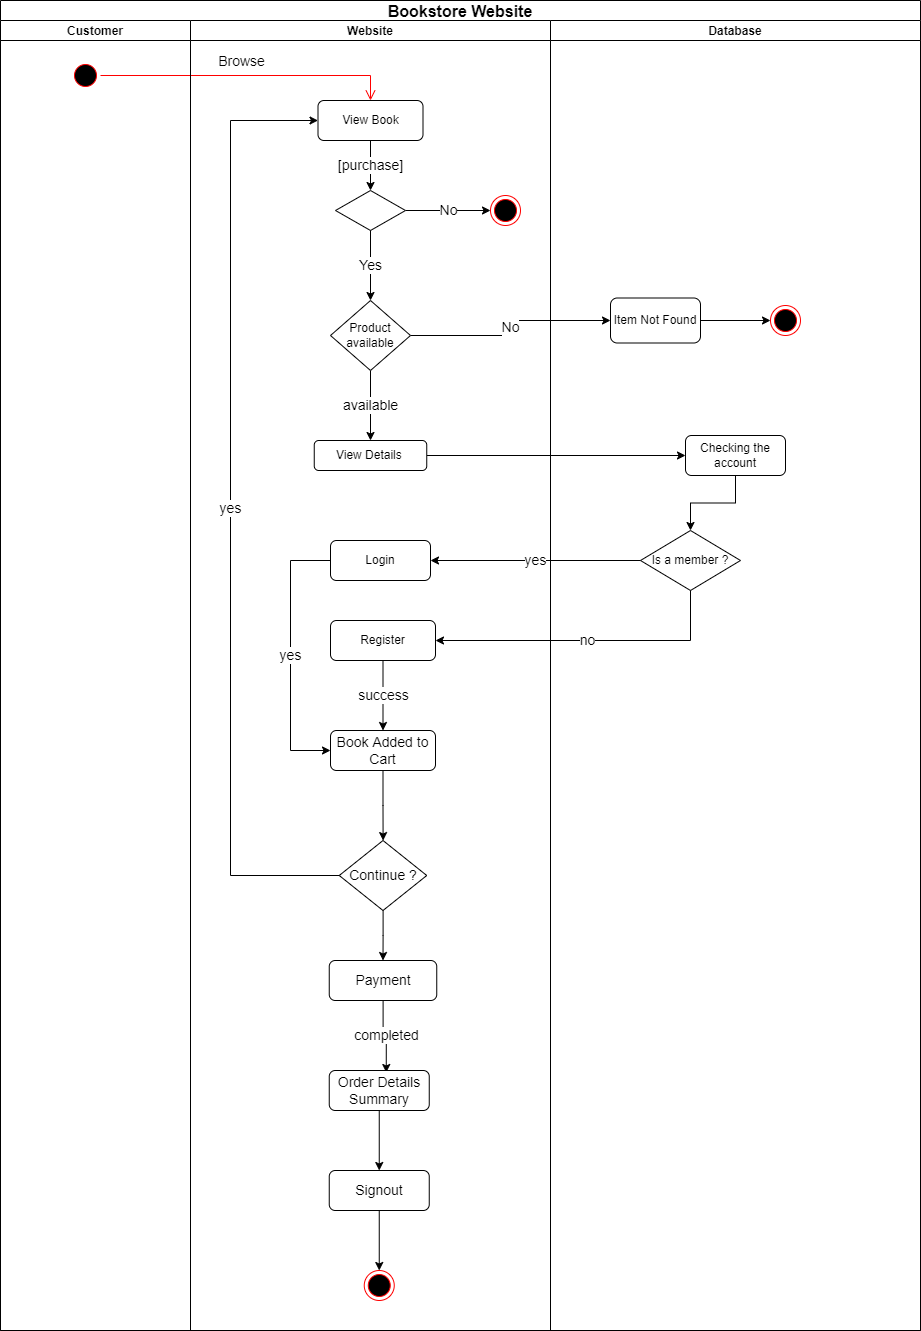

The diagram above was exported from draw.io. Its source (the exported page's mxGraphModel, read from the mxfile embedded in the PNG):
<mxGraphModel dx="994" dy="564" grid="1" gridSize="10" guides="1" tooltips="1" connect="1" arrows="1" fold="1" page="1" pageScale="1" pageWidth="827" pageHeight="1169" math="0" shadow="0">
  <root>
    <mxCell id="0" />
    <mxCell id="1" parent="0" />
    <mxCell id="Ij0EyRh9bLUVk3ihd_cN-2" value="Bookstore Website" style="swimlane;childLayout=stackLayout;resizeParent=1;resizeParentMax=0;startSize=20;fontSize=16;" parent="1" vertex="1">
      <mxGeometry x="630" y="70" width="920" height="1330" as="geometry" />
    </mxCell>
    <mxCell id="Ij0EyRh9bLUVk3ihd_cN-3" value="Customer" style="swimlane;startSize=20;" parent="Ij0EyRh9bLUVk3ihd_cN-2" vertex="1">
      <mxGeometry y="20" width="190" height="1310" as="geometry" />
    </mxCell>
    <mxCell id="Ij0EyRh9bLUVk3ihd_cN-7" value="" style="ellipse;html=1;shape=startState;fillColor=#000000;strokeColor=#ff0000;" parent="Ij0EyRh9bLUVk3ihd_cN-3" vertex="1">
      <mxGeometry x="70" y="40" width="30" height="30" as="geometry" />
    </mxCell>
    <mxCell id="Ij0EyRh9bLUVk3ihd_cN-8" value="" style="edgeStyle=orthogonalEdgeStyle;html=1;verticalAlign=bottom;endArrow=open;endSize=8;strokeColor=#ff0000;rounded=0;entryX=0.5;entryY=0;entryDx=0;entryDy=0;" parent="Ij0EyRh9bLUVk3ihd_cN-2" source="Ij0EyRh9bLUVk3ihd_cN-7" target="Ij0EyRh9bLUVk3ihd_cN-9" edge="1">
      <mxGeometry relative="1" as="geometry">
        <mxPoint x="85" y="130" as="targetPoint" />
      </mxGeometry>
    </mxCell>
    <mxCell id="I0-ThqHhvTa-iGX3Fmn6-1" value="Browse" style="edgeLabel;html=1;align=center;verticalAlign=middle;resizable=0;points=[];fontSize=14;" parent="Ij0EyRh9bLUVk3ihd_cN-8" connectable="0" vertex="1">
      <mxGeometry x="0.0542" y="1" relative="1" as="geometry">
        <mxPoint x="-15" y="-14" as="offset" />
      </mxGeometry>
    </mxCell>
    <mxCell id="x23IzYVAYjdSlkHxO0SG-8" value="No" style="edgeStyle=orthogonalEdgeStyle;rounded=0;orthogonalLoop=1;jettySize=auto;html=1;entryX=0;entryY=0.5;entryDx=0;entryDy=0;fontSize=14;" parent="Ij0EyRh9bLUVk3ihd_cN-2" source="x23IzYVAYjdSlkHxO0SG-3" target="x23IzYVAYjdSlkHxO0SG-7" edge="1">
      <mxGeometry relative="1" as="geometry" />
    </mxCell>
    <mxCell id="x23IzYVAYjdSlkHxO0SG-15" style="edgeStyle=orthogonalEdgeStyle;rounded=0;orthogonalLoop=1;jettySize=auto;html=1;" parent="Ij0EyRh9bLUVk3ihd_cN-2" source="x23IzYVAYjdSlkHxO0SG-12" target="x23IzYVAYjdSlkHxO0SG-21" edge="1">
      <mxGeometry relative="1" as="geometry">
        <mxPoint x="620" y="460" as="targetPoint" />
      </mxGeometry>
    </mxCell>
    <mxCell id="Ij0EyRh9bLUVk3ihd_cN-4" value="Website" style="swimlane;startSize=20;" parent="Ij0EyRh9bLUVk3ihd_cN-2" vertex="1">
      <mxGeometry x="190" y="20" width="360" height="1310" as="geometry" />
    </mxCell>
    <mxCell id="Ij0EyRh9bLUVk3ihd_cN-16" style="edgeStyle=orthogonalEdgeStyle;rounded=0;orthogonalLoop=1;jettySize=auto;html=1;entryX=0;entryY=0.5;entryDx=0;entryDy=0;" parent="Ij0EyRh9bLUVk3ihd_cN-4" source="Ij0EyRh9bLUVk3ihd_cN-11" edge="1">
      <mxGeometry relative="1" as="geometry" />
    </mxCell>
    <mxCell id="x23IzYVAYjdSlkHxO0SG-2" value="No" style="edgeStyle=orthogonalEdgeStyle;rounded=0;orthogonalLoop=1;jettySize=auto;html=1;entryX=0;entryY=0.5;entryDx=0;entryDy=0;fontSize=14;" parent="Ij0EyRh9bLUVk3ihd_cN-4" source="Ij0EyRh9bLUVk3ihd_cN-11" target="x23IzYVAYjdSlkHxO0SG-1" edge="1">
      <mxGeometry relative="1" as="geometry" />
    </mxCell>
    <mxCell id="Ij0EyRh9bLUVk3ihd_cN-11" value="" style="rhombus;whiteSpace=wrap;html=1;" parent="Ij0EyRh9bLUVk3ihd_cN-4" vertex="1">
      <mxGeometry x="145" y="170" width="70" height="40" as="geometry" />
    </mxCell>
    <mxCell id="Ij0EyRh9bLUVk3ihd_cN-14" value="[purchase]" style="edgeStyle=orthogonalEdgeStyle;rounded=0;orthogonalLoop=1;jettySize=auto;html=1;fontSize=14;" parent="Ij0EyRh9bLUVk3ihd_cN-4" source="Ij0EyRh9bLUVk3ihd_cN-9" target="Ij0EyRh9bLUVk3ihd_cN-11" edge="1">
      <mxGeometry relative="1" as="geometry" />
    </mxCell>
    <mxCell id="Ij0EyRh9bLUVk3ihd_cN-9" value="View Book" style="rounded=1;whiteSpace=wrap;html=1;" parent="Ij0EyRh9bLUVk3ihd_cN-4" vertex="1">
      <mxGeometry x="127.5" y="80" width="105" height="40" as="geometry" />
    </mxCell>
    <mxCell id="x23IzYVAYjdSlkHxO0SG-1" value="" style="ellipse;html=1;shape=endState;fillColor=#000000;strokeColor=#ff0000;" parent="Ij0EyRh9bLUVk3ihd_cN-4" vertex="1">
      <mxGeometry x="300" y="175" width="30" height="30" as="geometry" />
    </mxCell>
    <mxCell id="x23IzYVAYjdSlkHxO0SG-13" value="available" style="edgeStyle=orthogonalEdgeStyle;rounded=0;orthogonalLoop=1;jettySize=auto;html=1;entryX=0.5;entryY=0;entryDx=0;entryDy=0;fontSize=14;" parent="Ij0EyRh9bLUVk3ihd_cN-4" source="x23IzYVAYjdSlkHxO0SG-3" target="x23IzYVAYjdSlkHxO0SG-12" edge="1">
      <mxGeometry relative="1" as="geometry" />
    </mxCell>
    <mxCell id="x23IzYVAYjdSlkHxO0SG-3" value="Product available" style="rhombus;whiteSpace=wrap;html=1;" parent="Ij0EyRh9bLUVk3ihd_cN-4" vertex="1">
      <mxGeometry x="140" y="280" width="80" height="70" as="geometry" />
    </mxCell>
    <mxCell id="x23IzYVAYjdSlkHxO0SG-5" value="Yes" style="edgeStyle=orthogonalEdgeStyle;rounded=0;orthogonalLoop=1;jettySize=auto;html=1;entryX=0.5;entryY=0;entryDx=0;entryDy=0;fontSize=14;" parent="Ij0EyRh9bLUVk3ihd_cN-4" source="Ij0EyRh9bLUVk3ihd_cN-11" target="x23IzYVAYjdSlkHxO0SG-3" edge="1">
      <mxGeometry relative="1" as="geometry" />
    </mxCell>
    <mxCell id="x23IzYVAYjdSlkHxO0SG-12" value="View Details&amp;nbsp;" style="rounded=1;whiteSpace=wrap;html=1;" parent="Ij0EyRh9bLUVk3ihd_cN-4" vertex="1">
      <mxGeometry x="123.75" y="420" width="112.5" height="30" as="geometry" />
    </mxCell>
    <mxCell id="x23IzYVAYjdSlkHxO0SG-28" value="yes" style="edgeStyle=orthogonalEdgeStyle;rounded=0;orthogonalLoop=1;jettySize=auto;html=1;entryX=0;entryY=0.5;entryDx=0;entryDy=0;fontSize=14;" parent="Ij0EyRh9bLUVk3ihd_cN-4" source="x23IzYVAYjdSlkHxO0SG-17" target="x23IzYVAYjdSlkHxO0SG-26" edge="1">
      <mxGeometry relative="1" as="geometry">
        <Array as="points">
          <mxPoint x="100" y="540" />
          <mxPoint x="100" y="730" />
        </Array>
      </mxGeometry>
    </mxCell>
    <mxCell id="x23IzYVAYjdSlkHxO0SG-17" value="Login" style="rounded=1;whiteSpace=wrap;html=1;" parent="Ij0EyRh9bLUVk3ihd_cN-4" vertex="1">
      <mxGeometry x="140" y="520" width="100" height="40" as="geometry" />
    </mxCell>
    <mxCell id="x23IzYVAYjdSlkHxO0SG-27" value="success" style="edgeStyle=orthogonalEdgeStyle;rounded=0;orthogonalLoop=1;jettySize=auto;html=1;entryX=0.5;entryY=0;entryDx=0;entryDy=0;fontSize=14;" parent="Ij0EyRh9bLUVk3ihd_cN-4" source="x23IzYVAYjdSlkHxO0SG-23" target="x23IzYVAYjdSlkHxO0SG-26" edge="1">
      <mxGeometry relative="1" as="geometry" />
    </mxCell>
    <mxCell id="x23IzYVAYjdSlkHxO0SG-23" value="Register" style="rounded=1;whiteSpace=wrap;html=1;" parent="Ij0EyRh9bLUVk3ihd_cN-4" vertex="1">
      <mxGeometry x="140" y="600" width="105" height="40" as="geometry" />
    </mxCell>
    <mxCell id="x23IzYVAYjdSlkHxO0SG-30" style="edgeStyle=orthogonalEdgeStyle;rounded=0;orthogonalLoop=1;jettySize=auto;html=1;fontSize=14;" parent="Ij0EyRh9bLUVk3ihd_cN-4" source="x23IzYVAYjdSlkHxO0SG-26" target="x23IzYVAYjdSlkHxO0SG-29" edge="1">
      <mxGeometry relative="1" as="geometry" />
    </mxCell>
    <mxCell id="x23IzYVAYjdSlkHxO0SG-26" value="Book Added to Cart" style="rounded=1;whiteSpace=wrap;html=1;fontSize=14;" parent="Ij0EyRh9bLUVk3ihd_cN-4" vertex="1">
      <mxGeometry x="140" y="710" width="105" height="40" as="geometry" />
    </mxCell>
    <mxCell id="x23IzYVAYjdSlkHxO0SG-31" value="yes" style="edgeStyle=orthogonalEdgeStyle;rounded=0;orthogonalLoop=1;jettySize=auto;html=1;entryX=0;entryY=0.5;entryDx=0;entryDy=0;fontSize=14;" parent="Ij0EyRh9bLUVk3ihd_cN-4" source="x23IzYVAYjdSlkHxO0SG-29" target="Ij0EyRh9bLUVk3ihd_cN-9" edge="1">
      <mxGeometry relative="1" as="geometry">
        <Array as="points">
          <mxPoint x="40" y="855" />
          <mxPoint x="40" y="100" />
        </Array>
      </mxGeometry>
    </mxCell>
    <mxCell id="x23IzYVAYjdSlkHxO0SG-33" style="edgeStyle=orthogonalEdgeStyle;rounded=0;orthogonalLoop=1;jettySize=auto;html=1;entryX=0.5;entryY=0;entryDx=0;entryDy=0;fontSize=14;" parent="Ij0EyRh9bLUVk3ihd_cN-4" source="x23IzYVAYjdSlkHxO0SG-29" target="x23IzYVAYjdSlkHxO0SG-32" edge="1">
      <mxGeometry relative="1" as="geometry" />
    </mxCell>
    <mxCell id="x23IzYVAYjdSlkHxO0SG-29" value="Continue ?" style="rhombus;whiteSpace=wrap;html=1;fontSize=14;" parent="Ij0EyRh9bLUVk3ihd_cN-4" vertex="1">
      <mxGeometry x="148.75" y="820" width="87.5" height="70" as="geometry" />
    </mxCell>
    <mxCell id="x23IzYVAYjdSlkHxO0SG-35" value="completed" style="edgeStyle=orthogonalEdgeStyle;rounded=0;orthogonalLoop=1;jettySize=auto;html=1;entryX=0.57;entryY=0.05;entryDx=0;entryDy=0;entryPerimeter=0;fontSize=14;" parent="Ij0EyRh9bLUVk3ihd_cN-4" source="x23IzYVAYjdSlkHxO0SG-32" target="x23IzYVAYjdSlkHxO0SG-34" edge="1">
      <mxGeometry relative="1" as="geometry" />
    </mxCell>
    <mxCell id="x23IzYVAYjdSlkHxO0SG-32" value="Payment" style="rounded=1;whiteSpace=wrap;html=1;fontSize=14;" parent="Ij0EyRh9bLUVk3ihd_cN-4" vertex="1">
      <mxGeometry x="138.75" y="940" width="107.5" height="40" as="geometry" />
    </mxCell>
    <mxCell id="x23IzYVAYjdSlkHxO0SG-37" style="edgeStyle=orthogonalEdgeStyle;rounded=0;orthogonalLoop=1;jettySize=auto;html=1;entryX=0.5;entryY=0;entryDx=0;entryDy=0;fontSize=14;" parent="Ij0EyRh9bLUVk3ihd_cN-4" source="x23IzYVAYjdSlkHxO0SG-34" target="x23IzYVAYjdSlkHxO0SG-36" edge="1">
      <mxGeometry relative="1" as="geometry" />
    </mxCell>
    <mxCell id="x23IzYVAYjdSlkHxO0SG-34" value="Order Details Summary" style="rounded=1;whiteSpace=wrap;html=1;fontSize=14;" parent="Ij0EyRh9bLUVk3ihd_cN-4" vertex="1">
      <mxGeometry x="138.75" y="1050" width="100" height="40" as="geometry" />
    </mxCell>
    <mxCell id="x23IzYVAYjdSlkHxO0SG-39" style="edgeStyle=orthogonalEdgeStyle;rounded=0;orthogonalLoop=1;jettySize=auto;html=1;fontSize=14;" parent="Ij0EyRh9bLUVk3ihd_cN-4" source="x23IzYVAYjdSlkHxO0SG-36" target="x23IzYVAYjdSlkHxO0SG-38" edge="1">
      <mxGeometry relative="1" as="geometry" />
    </mxCell>
    <mxCell id="x23IzYVAYjdSlkHxO0SG-36" value="Signout" style="rounded=1;whiteSpace=wrap;html=1;fontSize=14;" parent="Ij0EyRh9bLUVk3ihd_cN-4" vertex="1">
      <mxGeometry x="138.75" y="1150" width="100" height="40" as="geometry" />
    </mxCell>
    <mxCell id="x23IzYVAYjdSlkHxO0SG-38" value="" style="ellipse;html=1;shape=endState;fillColor=#000000;strokeColor=#ff0000;fontSize=14;" parent="Ij0EyRh9bLUVk3ihd_cN-4" vertex="1">
      <mxGeometry x="173.75" y="1250" width="30" height="30" as="geometry" />
    </mxCell>
    <mxCell id="Ij0EyRh9bLUVk3ihd_cN-5" value="Database" style="swimlane;startSize=20;" parent="Ij0EyRh9bLUVk3ihd_cN-2" vertex="1">
      <mxGeometry x="550" y="20" width="370" height="1310" as="geometry" />
    </mxCell>
    <mxCell id="x23IzYVAYjdSlkHxO0SG-10" style="edgeStyle=orthogonalEdgeStyle;rounded=0;orthogonalLoop=1;jettySize=auto;html=1;" parent="Ij0EyRh9bLUVk3ihd_cN-5" source="x23IzYVAYjdSlkHxO0SG-7" target="x23IzYVAYjdSlkHxO0SG-9" edge="1">
      <mxGeometry relative="1" as="geometry" />
    </mxCell>
    <mxCell id="x23IzYVAYjdSlkHxO0SG-7" value="Item Not Found" style="rounded=1;whiteSpace=wrap;html=1;" parent="Ij0EyRh9bLUVk3ihd_cN-5" vertex="1">
      <mxGeometry x="60" y="277.5" width="90" height="45" as="geometry" />
    </mxCell>
    <mxCell id="x23IzYVAYjdSlkHxO0SG-9" value="" style="ellipse;html=1;shape=endState;fillColor=#000000;strokeColor=#ff0000;" parent="Ij0EyRh9bLUVk3ihd_cN-5" vertex="1">
      <mxGeometry x="220" y="285" width="30" height="30" as="geometry" />
    </mxCell>
    <mxCell id="x23IzYVAYjdSlkHxO0SG-14" value="Is a member ?" style="rhombus;whiteSpace=wrap;html=1;" parent="Ij0EyRh9bLUVk3ihd_cN-5" vertex="1">
      <mxGeometry x="90" y="510" width="100" height="60" as="geometry" />
    </mxCell>
    <mxCell id="x23IzYVAYjdSlkHxO0SG-22" style="edgeStyle=orthogonalEdgeStyle;rounded=0;orthogonalLoop=1;jettySize=auto;html=1;" parent="Ij0EyRh9bLUVk3ihd_cN-5" source="x23IzYVAYjdSlkHxO0SG-21" target="x23IzYVAYjdSlkHxO0SG-14" edge="1">
      <mxGeometry relative="1" as="geometry" />
    </mxCell>
    <mxCell id="x23IzYVAYjdSlkHxO0SG-21" value="Checking the account" style="rounded=1;whiteSpace=wrap;html=1;" parent="Ij0EyRh9bLUVk3ihd_cN-5" vertex="1">
      <mxGeometry x="135" y="415" width="100" height="40" as="geometry" />
    </mxCell>
    <mxCell id="x23IzYVAYjdSlkHxO0SG-24" value="yes" style="edgeStyle=orthogonalEdgeStyle;rounded=0;orthogonalLoop=1;jettySize=auto;html=1;entryX=1;entryY=0.5;entryDx=0;entryDy=0;fontSize=14;" parent="Ij0EyRh9bLUVk3ihd_cN-2" source="x23IzYVAYjdSlkHxO0SG-14" target="x23IzYVAYjdSlkHxO0SG-17" edge="1">
      <mxGeometry relative="1" as="geometry" />
    </mxCell>
    <mxCell id="x23IzYVAYjdSlkHxO0SG-25" value="no" style="edgeStyle=orthogonalEdgeStyle;rounded=0;orthogonalLoop=1;jettySize=auto;html=1;entryX=1;entryY=0.5;entryDx=0;entryDy=0;fontSize=14;" parent="Ij0EyRh9bLUVk3ihd_cN-2" source="x23IzYVAYjdSlkHxO0SG-14" target="x23IzYVAYjdSlkHxO0SG-23" edge="1">
      <mxGeometry relative="1" as="geometry">
        <Array as="points">
          <mxPoint x="690" y="640" />
        </Array>
      </mxGeometry>
    </mxCell>
  </root>
</mxGraphModel>